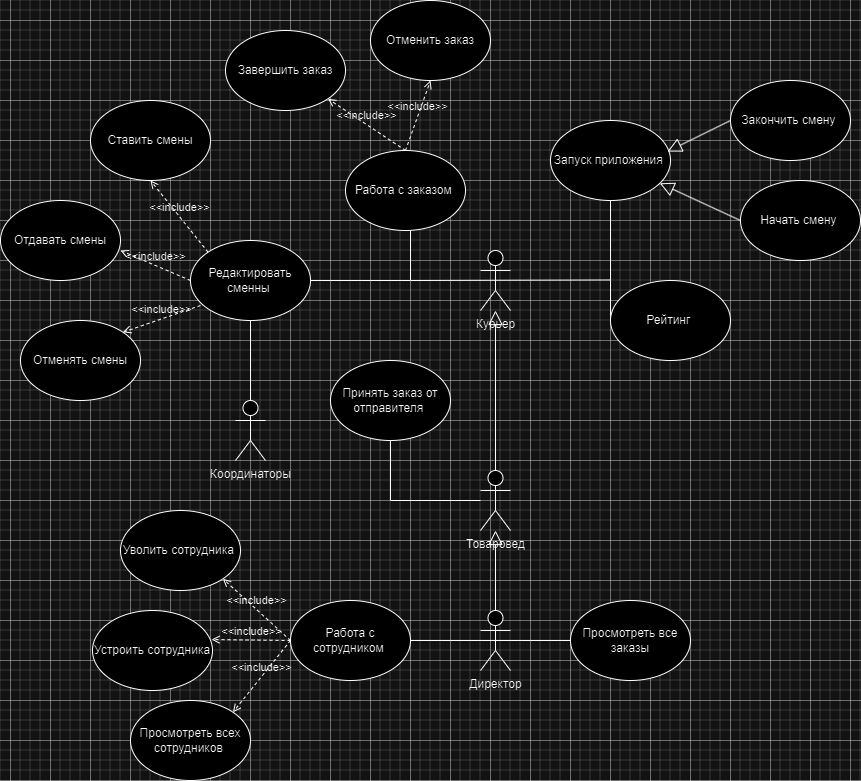

The diagram above was exported from draw.io. Its source (the exported page's mxGraphModel, read from the mxfile embedded in the PNG):
<mxGraphModel dx="2220" dy="1973" grid="1" gridSize="10" guides="1" tooltips="1" connect="1" arrows="1" fold="1" page="1" pageScale="1" pageWidth="827" pageHeight="1169" math="0" shadow="0">
  <root>
    <mxCell id="0" />
    <mxCell id="1" parent="0" />
    <mxCell id="tnqtvVTyM5RJQFjwAbh--1" value="Курьер" style="shape=umlActor;verticalLabelPosition=bottom;verticalAlign=top;html=1;outlineConnect=0;" parent="1" vertex="1">
      <mxGeometry x="230" y="110" width="30" height="60" as="geometry" />
    </mxCell>
    <mxCell id="tnqtvVTyM5RJQFjwAbh--4" value="" style="endArrow=none;html=1;rounded=0;" parent="1" edge="1">
      <mxGeometry width="50" height="50" relative="1" as="geometry">
        <mxPoint x="160" y="140" as="sourcePoint" />
        <mxPoint x="360" y="139.5" as="targetPoint" />
      </mxGeometry>
    </mxCell>
    <mxCell id="tnqtvVTyM5RJQFjwAbh--10" value="" style="endArrow=none;html=1;rounded=0;" parent="1" edge="1">
      <mxGeometry width="50" height="50" relative="1" as="geometry">
        <mxPoint x="160" y="140" as="sourcePoint" />
        <mxPoint x="160" y="140" as="targetPoint" />
      </mxGeometry>
    </mxCell>
    <mxCell id="tnqtvVTyM5RJQFjwAbh--20" value="" style="endArrow=none;html=1;rounded=0;" parent="1" edge="1">
      <mxGeometry width="50" height="50" relative="1" as="geometry">
        <mxPoint x="160" y="140" as="sourcePoint" />
        <mxPoint x="160" y="90" as="targetPoint" />
      </mxGeometry>
    </mxCell>
    <mxCell id="tnqtvVTyM5RJQFjwAbh--21" value="Работа с заказом&amp;nbsp;" style="ellipse;whiteSpace=wrap;html=1;" parent="1" vertex="1">
      <mxGeometry x="95" y="10" width="120" height="80" as="geometry" />
    </mxCell>
    <mxCell id="tnqtvVTyM5RJQFjwAbh--22" value="Товаровед" style="shape=umlActor;verticalLabelPosition=bottom;verticalAlign=top;html=1;outlineConnect=0;" parent="1" vertex="1">
      <mxGeometry x="230" y="330" width="30" height="60" as="geometry" />
    </mxCell>
    <mxCell id="tnqtvVTyM5RJQFjwAbh--23" value="" style="edgeStyle=none;html=1;endArrow=block;endFill=0;endSize=12;verticalAlign=bottom;rounded=0;exitX=0.5;exitY=0;exitDx=0;exitDy=0;exitPerimeter=0;" parent="1" source="tnqtvVTyM5RJQFjwAbh--22" target="tnqtvVTyM5RJQFjwAbh--1" edge="1">
      <mxGeometry width="160" relative="1" as="geometry">
        <mxPoint x="330" y="110" as="sourcePoint" />
        <mxPoint x="490" y="110" as="targetPoint" />
      </mxGeometry>
    </mxCell>
    <mxCell id="tnqtvVTyM5RJQFjwAbh--25" value="Принять заказ от отправителя&amp;nbsp;" style="ellipse;whiteSpace=wrap;html=1;" parent="1" vertex="1">
      <mxGeometry x="80" y="220" width="120" height="80" as="geometry" />
    </mxCell>
    <mxCell id="tnqtvVTyM5RJQFjwAbh--34" value="" style="endArrow=none;html=1;rounded=0;" parent="1" target="tnqtvVTyM5RJQFjwAbh--35" edge="1">
      <mxGeometry width="50" height="50" relative="1" as="geometry">
        <mxPoint x="360" y="140" as="sourcePoint" />
        <mxPoint x="460" y="140" as="targetPoint" />
      </mxGeometry>
    </mxCell>
    <mxCell id="tnqtvVTyM5RJQFjwAbh--35" value="Запуск приложения&amp;nbsp;" style="ellipse;whiteSpace=wrap;html=1;" parent="1" vertex="1">
      <mxGeometry x="300" y="-20" width="120" height="80" as="geometry" />
    </mxCell>
    <mxCell id="tnqtvVTyM5RJQFjwAbh--39" value="" style="endArrow=none;html=1;rounded=0;" parent="1" edge="1">
      <mxGeometry width="50" height="50" relative="1" as="geometry">
        <mxPoint x="360" y="140" as="sourcePoint" />
        <mxPoint x="360" y="140" as="targetPoint" />
      </mxGeometry>
    </mxCell>
    <mxCell id="tnqtvVTyM5RJQFjwAbh--44" value="" style="edgeStyle=none;html=1;endArrow=block;endFill=0;endSize=12;verticalAlign=bottom;rounded=0;exitX=0;exitY=0.5;exitDx=0;exitDy=0;" parent="1" source="tnqtvVTyM5RJQFjwAbh--45" target="tnqtvVTyM5RJQFjwAbh--35" edge="1">
      <mxGeometry width="160" relative="1" as="geometry">
        <mxPoint x="480" y="120" as="sourcePoint" />
        <mxPoint x="350" y="210" as="targetPoint" />
      </mxGeometry>
    </mxCell>
    <mxCell id="tnqtvVTyM5RJQFjwAbh--45" value="Начать смену&amp;nbsp;" style="ellipse;whiteSpace=wrap;html=1;" parent="1" vertex="1">
      <mxGeometry x="490" y="40" width="120" height="80" as="geometry" />
    </mxCell>
    <mxCell id="tnqtvVTyM5RJQFjwAbh--46" value="Закончить смену&amp;nbsp;" style="ellipse;whiteSpace=wrap;html=1;" parent="1" vertex="1">
      <mxGeometry x="480" y="-60" width="120" height="80" as="geometry" />
    </mxCell>
    <mxCell id="tnqtvVTyM5RJQFjwAbh--47" value="" style="edgeStyle=none;html=1;endArrow=block;endFill=0;endSize=12;verticalAlign=bottom;rounded=0;entryX=0.975;entryY=0.388;entryDx=0;entryDy=0;exitX=0;exitY=0.5;exitDx=0;exitDy=0;entryPerimeter=0;" parent="1" source="tnqtvVTyM5RJQFjwAbh--46" target="tnqtvVTyM5RJQFjwAbh--35" edge="1">
      <mxGeometry width="160" relative="1" as="geometry">
        <mxPoint x="190" y="210" as="sourcePoint" />
        <mxPoint x="350" y="210" as="targetPoint" />
      </mxGeometry>
    </mxCell>
    <mxCell id="tnqtvVTyM5RJQFjwAbh--51" value="" style="endArrow=none;html=1;rounded=0;" parent="1" edge="1">
      <mxGeometry width="50" height="50" relative="1" as="geometry">
        <mxPoint x="160" y="140" as="sourcePoint" />
        <mxPoint x="60" y="140" as="targetPoint" />
      </mxGeometry>
    </mxCell>
    <mxCell id="tnqtvVTyM5RJQFjwAbh--52" value="Редактировать сменны&amp;nbsp;" style="ellipse;whiteSpace=wrap;html=1;" parent="1" vertex="1">
      <mxGeometry x="-60" y="100" width="120" height="80" as="geometry" />
    </mxCell>
    <mxCell id="tnqtvVTyM5RJQFjwAbh--55" value="Ставить смены" style="ellipse;whiteSpace=wrap;html=1;" parent="1" vertex="1">
      <mxGeometry x="-160" y="-40" width="120" height="80" as="geometry" />
    </mxCell>
    <mxCell id="tnqtvVTyM5RJQFjwAbh--56" value="Отдавать смены" style="ellipse;whiteSpace=wrap;html=1;" parent="1" vertex="1">
      <mxGeometry x="-250" y="60" width="120" height="80" as="geometry" />
    </mxCell>
    <mxCell id="tnqtvVTyM5RJQFjwAbh--57" value="Отменять смены" style="ellipse;whiteSpace=wrap;html=1;" parent="1" vertex="1">
      <mxGeometry x="-230" y="180" width="120" height="80" as="geometry" />
    </mxCell>
    <mxCell id="tnqtvVTyM5RJQFjwAbh--58" value="&amp;lt;&amp;lt;include&amp;gt;&amp;gt;" style="edgeStyle=none;html=1;endArrow=open;verticalAlign=bottom;dashed=1;labelBackgroundColor=none;rounded=0;entryX=1;entryY=0;entryDx=0;entryDy=0;exitX=0.083;exitY=0.813;exitDx=0;exitDy=0;exitPerimeter=0;" parent="1" source="tnqtvVTyM5RJQFjwAbh--52" target="tnqtvVTyM5RJQFjwAbh--57" edge="1">
      <mxGeometry width="160" relative="1" as="geometry">
        <mxPoint x="190" y="210" as="sourcePoint" />
        <mxPoint x="350" y="210" as="targetPoint" />
      </mxGeometry>
    </mxCell>
    <mxCell id="tnqtvVTyM5RJQFjwAbh--59" value="&amp;lt;&amp;lt;include&amp;gt;&amp;gt;" style="edgeStyle=none;html=1;endArrow=open;verticalAlign=bottom;dashed=1;labelBackgroundColor=none;rounded=0;entryX=1;entryY=0.625;entryDx=0;entryDy=0;entryPerimeter=0;exitX=0;exitY=0.5;exitDx=0;exitDy=0;" parent="1" source="tnqtvVTyM5RJQFjwAbh--52" target="tnqtvVTyM5RJQFjwAbh--56" edge="1">
      <mxGeometry width="160" relative="1" as="geometry">
        <mxPoint x="190" y="210" as="sourcePoint" />
        <mxPoint x="350" y="210" as="targetPoint" />
      </mxGeometry>
    </mxCell>
    <mxCell id="tnqtvVTyM5RJQFjwAbh--60" value="&amp;lt;&amp;lt;include&amp;gt;&amp;gt;" style="edgeStyle=none;html=1;endArrow=open;verticalAlign=bottom;dashed=1;labelBackgroundColor=none;rounded=0;entryX=0.5;entryY=1;entryDx=0;entryDy=0;exitX=0;exitY=0;exitDx=0;exitDy=0;" parent="1" source="tnqtvVTyM5RJQFjwAbh--52" target="tnqtvVTyM5RJQFjwAbh--55" edge="1">
      <mxGeometry width="160" relative="1" as="geometry">
        <mxPoint x="190" y="210" as="sourcePoint" />
        <mxPoint x="350" y="210" as="targetPoint" />
      </mxGeometry>
    </mxCell>
    <mxCell id="tnqtvVTyM5RJQFjwAbh--61" value="Координаторы" style="shape=umlActor;verticalLabelPosition=bottom;verticalAlign=top;html=1;outlineConnect=0;" parent="1" vertex="1">
      <mxGeometry x="-15" y="260" width="30" height="60" as="geometry" />
    </mxCell>
    <mxCell id="tnqtvVTyM5RJQFjwAbh--64" value="" style="endArrow=none;html=1;rounded=0;exitX=0.5;exitY=0;exitDx=0;exitDy=0;exitPerimeter=0;entryX=0.5;entryY=1;entryDx=0;entryDy=0;" parent="1" source="tnqtvVTyM5RJQFjwAbh--61" target="tnqtvVTyM5RJQFjwAbh--52" edge="1">
      <mxGeometry width="50" height="50" relative="1" as="geometry">
        <mxPoint x="240" y="140" as="sourcePoint" />
        <mxPoint x="290" y="90" as="targetPoint" />
      </mxGeometry>
    </mxCell>
    <mxCell id="tnqtvVTyM5RJQFjwAbh--75" value="Директор" style="shape=umlActor;verticalLabelPosition=bottom;verticalAlign=top;html=1;outlineConnect=0;" parent="1" vertex="1">
      <mxGeometry x="230" y="470" width="30" height="60" as="geometry" />
    </mxCell>
    <mxCell id="tnqtvVTyM5RJQFjwAbh--76" value="" style="edgeStyle=none;html=1;endArrow=block;endFill=0;endSize=12;verticalAlign=bottom;rounded=0;exitX=0.5;exitY=0;exitDx=0;exitDy=0;exitPerimeter=0;" parent="1" source="tnqtvVTyM5RJQFjwAbh--75" target="tnqtvVTyM5RJQFjwAbh--22" edge="1">
      <mxGeometry width="160" relative="1" as="geometry">
        <mxPoint x="190" y="310" as="sourcePoint" />
        <mxPoint x="350" y="310" as="targetPoint" />
      </mxGeometry>
    </mxCell>
    <mxCell id="tnqtvVTyM5RJQFjwAbh--79" value="Работа с сотрудником&amp;nbsp;" style="ellipse;whiteSpace=wrap;html=1;" parent="1" vertex="1">
      <mxGeometry x="40" y="460" width="120" height="80" as="geometry" />
    </mxCell>
    <mxCell id="tnqtvVTyM5RJQFjwAbh--83" value="Уволить сотрудника&amp;nbsp;" style="ellipse;whiteSpace=wrap;html=1;" parent="1" vertex="1">
      <mxGeometry x="-130" y="370" width="120" height="80" as="geometry" />
    </mxCell>
    <mxCell id="tnqtvVTyM5RJQFjwAbh--84" value="Устроить сотрудника" style="ellipse;whiteSpace=wrap;html=1;" parent="1" vertex="1">
      <mxGeometry x="-158" y="470" width="120" height="80" as="geometry" />
    </mxCell>
    <mxCell id="tnqtvVTyM5RJQFjwAbh--85" value="&amp;lt;&amp;lt;include&amp;gt;&amp;gt;" style="edgeStyle=none;html=1;endArrow=open;verticalAlign=bottom;dashed=1;labelBackgroundColor=none;rounded=0;entryX=1;entryY=1;entryDx=0;entryDy=0;exitX=0;exitY=0.5;exitDx=0;exitDy=0;" parent="1" source="tnqtvVTyM5RJQFjwAbh--79" target="tnqtvVTyM5RJQFjwAbh--83" edge="1">
      <mxGeometry width="160" relative="1" as="geometry">
        <mxPoint x="60" y="440" as="sourcePoint" />
        <mxPoint x="350" y="420" as="targetPoint" />
      </mxGeometry>
    </mxCell>
    <mxCell id="tnqtvVTyM5RJQFjwAbh--86" value="&amp;lt;&amp;lt;include&amp;gt;&amp;gt;" style="edgeStyle=none;html=1;endArrow=open;verticalAlign=bottom;dashed=1;labelBackgroundColor=none;rounded=0;entryX=0.992;entryY=0.363;entryDx=0;entryDy=0;entryPerimeter=0;exitX=0;exitY=0.5;exitDx=0;exitDy=0;" parent="1" source="tnqtvVTyM5RJQFjwAbh--79" target="tnqtvVTyM5RJQFjwAbh--84" edge="1">
      <mxGeometry width="160" relative="1" as="geometry">
        <mxPoint x="190" y="420" as="sourcePoint" />
        <mxPoint x="350" y="420" as="targetPoint" />
      </mxGeometry>
    </mxCell>
    <mxCell id="pMA3AlHaRzEN-pcwKdPn-4" value="" style="endArrow=none;html=1;rounded=0;exitX=0;exitY=0.5;exitDx=0;exitDy=0;" parent="1" source="pMA3AlHaRzEN-pcwKdPn-5" edge="1">
      <mxGeometry width="50" height="50" relative="1" as="geometry">
        <mxPoint x="370" y="180" as="sourcePoint" />
        <mxPoint x="360" y="140" as="targetPoint" />
      </mxGeometry>
    </mxCell>
    <mxCell id="pMA3AlHaRzEN-pcwKdPn-5" value="Рейтинг&amp;nbsp;" style="ellipse;whiteSpace=wrap;html=1;" parent="1" vertex="1">
      <mxGeometry x="360" y="140" width="120" height="80" as="geometry" />
    </mxCell>
    <mxCell id="ZkrkqYY7eUOslYvx6Wgy-1" value="Просмотреть всех сотрудников&amp;nbsp;" style="ellipse;whiteSpace=wrap;html=1;" parent="1" vertex="1">
      <mxGeometry x="-120" y="560" width="120" height="80" as="geometry" />
    </mxCell>
    <mxCell id="ZkrkqYY7eUOslYvx6Wgy-2" value="&amp;lt;&amp;lt;include&amp;gt;&amp;gt;" style="edgeStyle=none;html=1;endArrow=open;verticalAlign=bottom;dashed=1;labelBackgroundColor=none;rounded=0;entryX=1;entryY=0;entryDx=0;entryDy=0;exitX=0;exitY=0.5;exitDx=0;exitDy=0;" parent="1" source="tnqtvVTyM5RJQFjwAbh--79" target="ZkrkqYY7eUOslYvx6Wgy-1" edge="1">
      <mxGeometry width="160" relative="1" as="geometry">
        <mxPoint x="130" y="360" as="sourcePoint" />
        <mxPoint x="290" y="360" as="targetPoint" />
      </mxGeometry>
    </mxCell>
    <mxCell id="ZkrkqYY7eUOslYvx6Wgy-3" value="" style="endArrow=none;html=1;rounded=0;exitX=1;exitY=0.5;exitDx=0;exitDy=0;" parent="1" source="tnqtvVTyM5RJQFjwAbh--79" edge="1">
      <mxGeometry width="50" height="50" relative="1" as="geometry">
        <mxPoint x="180" y="490" as="sourcePoint" />
        <mxPoint x="320" y="500" as="targetPoint" />
      </mxGeometry>
    </mxCell>
    <mxCell id="ZkrkqYY7eUOslYvx6Wgy-4" value="Просмотреть все заказы" style="ellipse;whiteSpace=wrap;html=1;" parent="1" vertex="1">
      <mxGeometry x="320" y="460" width="120" height="80" as="geometry" />
    </mxCell>
    <mxCell id="ZkrkqYY7eUOslYvx6Wgy-5" value="&amp;lt;&amp;lt;include&amp;gt;&amp;gt;" style="edgeStyle=none;html=1;endArrow=open;verticalAlign=bottom;dashed=1;labelBackgroundColor=none;rounded=0;exitX=0.5;exitY=0;exitDx=0;exitDy=0;" parent="1" source="tnqtvVTyM5RJQFjwAbh--21" target="ZkrkqYY7eUOslYvx6Wgy-6" edge="1">
      <mxGeometry width="160" relative="1" as="geometry">
        <mxPoint x="130" y="260" as="sourcePoint" />
        <mxPoint x="60" y="-70" as="targetPoint" />
      </mxGeometry>
    </mxCell>
    <mxCell id="ZkrkqYY7eUOslYvx6Wgy-6" value="Завершить заказ" style="ellipse;whiteSpace=wrap;html=1;" parent="1" vertex="1">
      <mxGeometry x="-25" y="-110" width="120" height="80" as="geometry" />
    </mxCell>
    <mxCell id="ZkrkqYY7eUOslYvx6Wgy-7" value="&amp;lt;&amp;lt;include&amp;gt;&amp;gt;" style="edgeStyle=none;html=1;endArrow=open;verticalAlign=bottom;dashed=1;labelBackgroundColor=none;rounded=0;exitX=0.5;exitY=0;exitDx=0;exitDy=0;entryX=0.5;entryY=1;entryDx=0;entryDy=0;" parent="1" source="tnqtvVTyM5RJQFjwAbh--21" target="ZkrkqYY7eUOslYvx6Wgy-8" edge="1">
      <mxGeometry width="160" relative="1" as="geometry">
        <mxPoint x="130" y="160" as="sourcePoint" />
        <mxPoint x="160" y="-80" as="targetPoint" />
      </mxGeometry>
    </mxCell>
    <mxCell id="ZkrkqYY7eUOslYvx6Wgy-8" value="Отменить заказ" style="ellipse;whiteSpace=wrap;html=1;" parent="1" vertex="1">
      <mxGeometry x="120" y="-140" width="120" height="80" as="geometry" />
    </mxCell>
    <mxCell id="ZkrkqYY7eUOslYvx6Wgy-10" value="" style="endArrow=none;html=1;rounded=0;" parent="1" source="tnqtvVTyM5RJQFjwAbh--22" edge="1">
      <mxGeometry width="50" height="50" relative="1" as="geometry">
        <mxPoint x="203.5" y="370" as="sourcePoint" />
        <mxPoint x="140" y="360" as="targetPoint" />
      </mxGeometry>
    </mxCell>
    <mxCell id="ZkrkqYY7eUOslYvx6Wgy-11" value="" style="endArrow=none;html=1;rounded=0;entryX=0.5;entryY=1;entryDx=0;entryDy=0;" parent="1" target="tnqtvVTyM5RJQFjwAbh--25" edge="1">
      <mxGeometry width="50" height="50" relative="1" as="geometry">
        <mxPoint x="140" y="360" as="sourcePoint" />
        <mxPoint x="260" y="280" as="targetPoint" />
      </mxGeometry>
    </mxCell>
  </root>
</mxGraphModel>